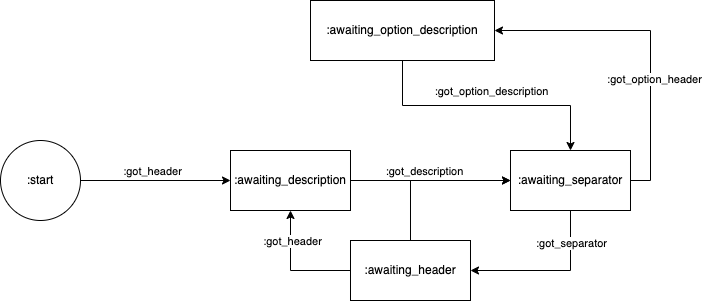

The diagram above was exported from draw.io. Its source (the exported page's mxGraphModel, read from the mxfile embedded in the PNG):
<mxGraphModel dx="2052" dy="1021" grid="1" gridSize="10" guides="1" tooltips="1" connect="1" arrows="1" fold="1" page="1" pageScale="1" pageWidth="827" pageHeight="400" math="0" shadow="0">
  <root>
    <mxCell id="WIyWlLk6GJQsqaUBKTNV-0" />
    <mxCell id="WIyWlLk6GJQsqaUBKTNV-1" parent="WIyWlLk6GJQsqaUBKTNV-0" />
    <mxCell id="mOPWr0ZdNvTRGKhCojXP-2" value="" style="edgeStyle=orthogonalEdgeStyle;rounded=0;orthogonalLoop=1;jettySize=auto;html=1;" edge="1" parent="WIyWlLk6GJQsqaUBKTNV-1" source="mOPWr0ZdNvTRGKhCojXP-0" target="mOPWr0ZdNvTRGKhCojXP-1">
      <mxGeometry relative="1" as="geometry" />
    </mxCell>
    <mxCell id="mOPWr0ZdNvTRGKhCojXP-3" value=":got_header" style="edgeLabel;html=1;align=center;verticalAlign=middle;resizable=0;points=[];" vertex="1" connectable="0" parent="mOPWr0ZdNvTRGKhCojXP-2">
      <mxGeometry x="-0.0533" y="4" relative="1" as="geometry">
        <mxPoint y="-6" as="offset" />
      </mxGeometry>
    </mxCell>
    <mxCell id="mOPWr0ZdNvTRGKhCojXP-0" value=":start" style="ellipse;whiteSpace=wrap;html=1;aspect=fixed;" vertex="1" parent="WIyWlLk6GJQsqaUBKTNV-1">
      <mxGeometry x="70" y="180" width="80" height="80" as="geometry" />
    </mxCell>
    <mxCell id="mOPWr0ZdNvTRGKhCojXP-5" value="" style="edgeStyle=orthogonalEdgeStyle;rounded=0;orthogonalLoop=1;jettySize=auto;html=1;" edge="1" parent="WIyWlLk6GJQsqaUBKTNV-1" source="mOPWr0ZdNvTRGKhCojXP-1" target="mOPWr0ZdNvTRGKhCojXP-4">
      <mxGeometry relative="1" as="geometry" />
    </mxCell>
    <mxCell id="mOPWr0ZdNvTRGKhCojXP-6" value=":got_description" style="edgeLabel;html=1;align=center;verticalAlign=middle;resizable=0;points=[];" vertex="1" connectable="0" parent="mOPWr0ZdNvTRGKhCojXP-5">
      <mxGeometry x="-0.0875" y="1" relative="1" as="geometry">
        <mxPoint y="-9" as="offset" />
      </mxGeometry>
    </mxCell>
    <mxCell id="mOPWr0ZdNvTRGKhCojXP-1" value=":awaiting_description" style="whiteSpace=wrap;html=1;" vertex="1" parent="WIyWlLk6GJQsqaUBKTNV-1">
      <mxGeometry x="300" y="190" width="120" height="60" as="geometry" />
    </mxCell>
    <mxCell id="mOPWr0ZdNvTRGKhCojXP-8" value="" style="edgeStyle=orthogonalEdgeStyle;rounded=0;orthogonalLoop=1;jettySize=auto;html=1;entryX=1;entryY=0.5;entryDx=0;entryDy=0;exitX=0.5;exitY=1;exitDx=0;exitDy=0;" edge="1" parent="WIyWlLk6GJQsqaUBKTNV-1" source="mOPWr0ZdNvTRGKhCojXP-4" target="mOPWr0ZdNvTRGKhCojXP-7">
      <mxGeometry relative="1" as="geometry" />
    </mxCell>
    <mxCell id="mOPWr0ZdNvTRGKhCojXP-12" value=":got_separator" style="edgeLabel;html=1;align=center;verticalAlign=middle;resizable=0;points=[];" vertex="1" connectable="0" parent="mOPWr0ZdNvTRGKhCojXP-8">
      <mxGeometry x="-0.6" relative="1" as="geometry">
        <mxPoint as="offset" />
      </mxGeometry>
    </mxCell>
    <mxCell id="mOPWr0ZdNvTRGKhCojXP-14" value="" style="edgeStyle=orthogonalEdgeStyle;rounded=0;orthogonalLoop=1;jettySize=auto;html=1;entryX=1;entryY=0.5;entryDx=0;entryDy=0;exitX=1;exitY=0.5;exitDx=0;exitDy=0;" edge="1" parent="WIyWlLk6GJQsqaUBKTNV-1" source="mOPWr0ZdNvTRGKhCojXP-4" target="mOPWr0ZdNvTRGKhCojXP-13">
      <mxGeometry relative="1" as="geometry" />
    </mxCell>
    <mxCell id="mOPWr0ZdNvTRGKhCojXP-15" value=":got_option_header" style="edgeLabel;html=1;align=center;verticalAlign=middle;resizable=0;points=[];" vertex="1" connectable="0" parent="mOPWr0ZdNvTRGKhCojXP-14">
      <mxGeometry x="-0.2506" y="-3" relative="1" as="geometry">
        <mxPoint as="offset" />
      </mxGeometry>
    </mxCell>
    <mxCell id="mOPWr0ZdNvTRGKhCojXP-4" value=":awaiting_separator" style="whiteSpace=wrap;html=1;" vertex="1" parent="WIyWlLk6GJQsqaUBKTNV-1">
      <mxGeometry x="580" y="190" width="120" height="60" as="geometry" />
    </mxCell>
    <mxCell id="mOPWr0ZdNvTRGKhCojXP-9" style="edgeStyle=orthogonalEdgeStyle;rounded=0;orthogonalLoop=1;jettySize=auto;html=1;exitX=0;exitY=0.5;exitDx=0;exitDy=0;" edge="1" parent="WIyWlLk6GJQsqaUBKTNV-1" source="mOPWr0ZdNvTRGKhCojXP-7" target="mOPWr0ZdNvTRGKhCojXP-1">
      <mxGeometry relative="1" as="geometry" />
    </mxCell>
    <mxCell id="mOPWr0ZdNvTRGKhCojXP-10" value=":got_header" style="edgeLabel;html=1;align=center;verticalAlign=middle;resizable=0;points=[];" vertex="1" connectable="0" parent="mOPWr0ZdNvTRGKhCojXP-9">
      <mxGeometry x="0.4923" y="-1" relative="1" as="geometry">
        <mxPoint as="offset" />
      </mxGeometry>
    </mxCell>
    <mxCell id="mOPWr0ZdNvTRGKhCojXP-11" style="edgeStyle=orthogonalEdgeStyle;rounded=0;orthogonalLoop=1;jettySize=auto;html=1;exitX=0.5;exitY=0;exitDx=0;exitDy=0;entryX=0;entryY=0.5;entryDx=0;entryDy=0;" edge="1" parent="WIyWlLk6GJQsqaUBKTNV-1" source="mOPWr0ZdNvTRGKhCojXP-7" target="mOPWr0ZdNvTRGKhCojXP-4">
      <mxGeometry relative="1" as="geometry" />
    </mxCell>
    <mxCell id="mOPWr0ZdNvTRGKhCojXP-7" value=":awaiting_header" style="whiteSpace=wrap;html=1;" vertex="1" parent="WIyWlLk6GJQsqaUBKTNV-1">
      <mxGeometry x="420" y="280" width="120" height="60" as="geometry" />
    </mxCell>
    <mxCell id="mOPWr0ZdNvTRGKhCojXP-16" style="edgeStyle=orthogonalEdgeStyle;rounded=0;orthogonalLoop=1;jettySize=auto;html=1;exitX=0.5;exitY=1;exitDx=0;exitDy=0;entryX=0.5;entryY=0;entryDx=0;entryDy=0;" edge="1" parent="WIyWlLk6GJQsqaUBKTNV-1" source="mOPWr0ZdNvTRGKhCojXP-13" target="mOPWr0ZdNvTRGKhCojXP-4">
      <mxGeometry relative="1" as="geometry" />
    </mxCell>
    <mxCell id="mOPWr0ZdNvTRGKhCojXP-17" value=":got_option_description" style="edgeLabel;html=1;align=center;verticalAlign=middle;resizable=0;points=[];" vertex="1" connectable="0" parent="mOPWr0ZdNvTRGKhCojXP-16">
      <mxGeometry x="-0.3178" relative="1" as="geometry">
        <mxPoint x="45" y="-15" as="offset" />
      </mxGeometry>
    </mxCell>
    <mxCell id="mOPWr0ZdNvTRGKhCojXP-13" value=":awaiting_option_description" style="whiteSpace=wrap;html=1;" vertex="1" parent="WIyWlLk6GJQsqaUBKTNV-1">
      <mxGeometry x="380" y="40" width="184" height="60" as="geometry" />
    </mxCell>
  </root>
</mxGraphModel>